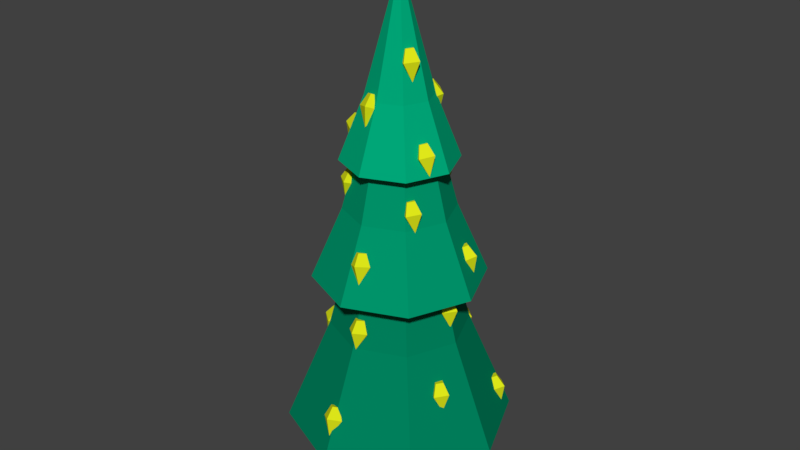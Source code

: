 # Source: ChristmasTree.blend  (saved by Blender 2.79.0; exported with 4.5.12 LTS)
import bpy
from mathutils import Matrix  # noqa: F401  (used for matrix-valued properties, if any)

bpy.ops.wm.read_factory_settings(use_empty=True)
scene = bpy.context.scene
scene.name = 'Scene'

# ---- collections
col_collection_1 = bpy.data.collections.new('Collection 1'); scene.collection.children.link(col_collection_1)

# ---- materials (node trees are filled in below, after node groups)
mat_material_005 = bpy.data.materials.new('Material.005')
mat_material_005.alpha_threshold = 0.0
mat_material_005.use_transparent_shadow = False
mat_material_005.diffuse_color = (0.7402, 0.8, 0.01017, 1.0)
mat_material_005.roughness = 0.5
mat_material_005.specular_intensity = 0.4375
mat_material_002 = bpy.data.materials.new('Material.002')
mat_material_002.alpha_threshold = 0.0
mat_material_002.use_transparent_shadow = False
mat_material_002.diffuse_color = (0.315, 0.1087, 0.0, 1.0)
mat_material_002.roughness = 0.5
mat_material_002.specular_intensity = 0.03125
mat_material_003 = bpy.data.materials.new('Material.003')
mat_material_003.alpha_threshold = 0.0
mat_material_003.use_transparent_shadow = False
mat_material_003.diffuse_color = (0.0, 0.3108, 0.1512, 1.0)
mat_material_003.roughness = 0.5
mat_material_003.specular_intensity = 0.01042
mat_material_001 = bpy.data.materials.new('Material.001')
mat_material_001.alpha_threshold = 0.0
mat_material_001.use_transparent_shadow = False
mat_material_001.diffuse_color = (0.0, 0.2286, 0.1124, 1.0)
mat_material_001.roughness = 0.5
mat_material_001.specular_intensity = 0.01042
mat_material_004 = bpy.data.materials.new('Material.004')
mat_material_004.alpha_threshold = 0.0
mat_material_004.use_transparent_shadow = False
mat_material_004.diffuse_color = (0.0, 0.4109, 0.1982, 1.0)
mat_material_004.roughness = 0.5
mat_material_004.specular_intensity = 0.01042

# ---- material node trees

# ---- world
world_world = bpy.data.worlds.new('World'); scene.world = world_world
world_world.color = (0.05088, 0.05088, 0.05088)
world_world.use_sun_shadow = False
world_world.sun_shadow_jitter_overblur = 0.0
world_world.cycles.sampling_method = 'MANUAL'

# ---- meshes
me_cylinder_001 = bpy.data.meshes.new('Cylinder.001')
me_cylinder_001.from_pydata([(-1.799e-08, 0.3392, -1.0), (-1.799e-08, 0.3392, 1.0), (0.5878, 0.809, -0.181), (0.5878, 0.809, 0.181), (0.3226, 0.1048, -1.0), (0.3226, 0.1048, 1.0), (0.9511, -0.309, -0.181), (0.9511, -0.309, 0.181), (0.1994, -0.2744, -1.0), (0.1994, -0.2744, 1.0), (-1.172e-07, -1.0, -0.181), (-1.172e-07, -1.0, 0.181), (-0.1994, -0.2744, -1.0), (-0.1994, -0.2744, 1.0), (-0.9511, -0.309, -0.181), (-0.9511, -0.309, 0.181), (-0.3226, 0.1048, -1.0), (-0.3226, 0.1048, 1.0), (-0.5878, 0.809, -0.181), (-0.5878, 0.809, 0.181)], [], [(0, 1, 3, 2), (2, 3, 5, 4), (4, 5, 7, 6), (6, 7, 9, 8), (8, 9, 11, 10), (10, 11, 13, 12), (12, 13, 15, 14), (14, 15, 17, 16), (3, 1, 19, 17, 15, 13, 11, 9, 7, 5), (16, 17, 19, 18), (18, 19, 1, 0), (0, 2, 4, 6, 8, 10, 12, 14, 16, 18)])
me_cylinder_001.materials.append(mat_material_005)
me_cylinder_001.use_remesh_preserve_volume = False
me_cylinder_001.use_remesh_preserve_attributes = False
me_cylinder_001.use_mirror_vertex_groups = False
me_cylinder_001.update()
me_diamond_024 = bpy.data.meshes.new('Diamond.024')
me_diamond_024.from_pydata([(0.0, 0.0, 1.43), (0.0, 0.0, -2.12), (0.63, 0.0, 1.43), (1.24, 0.0, 0.0), (2.98e-08, -0.63, 1.43), (5.96e-08, -1.24, 0.0), (-0.63, -5.508e-08, 1.43), (-1.24, -1.084e-07, 0.0), (2.98e-08, 0.63, 1.43), (5.96e-08, 1.24, 0.0)], [], [(3, 1, 9), (1, 3, 5), (1, 5, 7), (1, 7, 9), (2, 3, 9, 8), (3, 2, 4, 5), (5, 4, 6, 7), (7, 6, 8, 9), (0, 2, 8), (2, 0, 4), (4, 0, 6), (6, 0, 8)])
me_diamond_024.materials.append(mat_material_005)
me_diamond_024.use_remesh_preserve_volume = False
me_diamond_024.use_remesh_preserve_attributes = False
me_diamond_024.use_mirror_vertex_groups = False
me_diamond_024.update()
me_diamond_023 = bpy.data.meshes.new('Diamond.023')
me_diamond_023.from_pydata([(0.0, 0.0, 1.43), (0.0, 0.0, -2.12), (0.63, 0.0, 1.43), (1.24, 0.0, 0.0), (2.98e-08, -0.63, 1.43), (5.96e-08, -1.24, 0.0), (-0.63, -5.508e-08, 1.43), (-1.24, -1.084e-07, 0.0), (2.98e-08, 0.63, 1.43), (5.96e-08, 1.24, 0.0)], [], [(3, 1, 9), (1, 3, 5), (1, 5, 7), (1, 7, 9), (2, 3, 9, 8), (3, 2, 4, 5), (5, 4, 6, 7), (7, 6, 8, 9), (0, 2, 8), (2, 0, 4), (4, 0, 6), (6, 0, 8)])
me_diamond_023.materials.append(mat_material_005)
me_diamond_023.use_remesh_preserve_volume = False
me_diamond_023.use_remesh_preserve_attributes = False
me_diamond_023.use_mirror_vertex_groups = False
me_diamond_023.update()
me_diamond_022 = bpy.data.meshes.new('Diamond.022')
me_diamond_022.from_pydata([(0.0, 0.0, 1.43), (0.0, 0.0, -2.12), (0.63, 0.0, 1.43), (1.24, 0.0, 0.0), (2.98e-08, -0.63, 1.43), (5.96e-08, -1.24, 0.0), (-0.63, -5.508e-08, 1.43), (-1.24, -1.084e-07, 0.0), (2.98e-08, 0.63, 1.43), (5.96e-08, 1.24, 0.0)], [], [(3, 1, 9), (1, 3, 5), (1, 5, 7), (1, 7, 9), (2, 3, 9, 8), (3, 2, 4, 5), (5, 4, 6, 7), (7, 6, 8, 9), (0, 2, 8), (2, 0, 4), (4, 0, 6), (6, 0, 8)])
me_diamond_022.materials.append(mat_material_005)
me_diamond_022.use_remesh_preserve_volume = False
me_diamond_022.use_remesh_preserve_attributes = False
me_diamond_022.use_mirror_vertex_groups = False
me_diamond_022.update()
me_diamond_021 = bpy.data.meshes.new('Diamond.021')
me_diamond_021.from_pydata([(0.0, 0.0, 1.43), (0.0, 0.0, -2.12), (0.63, 0.0, 1.43), (1.24, 0.0, 0.0), (2.98e-08, -0.63, 1.43), (5.96e-08, -1.24, 0.0), (-0.63, -5.508e-08, 1.43), (-1.24, -1.084e-07, 0.0), (2.98e-08, 0.63, 1.43), (5.96e-08, 1.24, 0.0)], [], [(3, 1, 9), (1, 3, 5), (1, 5, 7), (1, 7, 9), (2, 3, 9, 8), (3, 2, 4, 5), (5, 4, 6, 7), (7, 6, 8, 9), (0, 2, 8), (2, 0, 4), (4, 0, 6), (6, 0, 8)])
me_diamond_021.materials.append(mat_material_005)
me_diamond_021.use_remesh_preserve_volume = False
me_diamond_021.use_remesh_preserve_attributes = False
me_diamond_021.use_mirror_vertex_groups = False
me_diamond_021.update()
me_diamond_020 = bpy.data.meshes.new('Diamond.020')
me_diamond_020.from_pydata([(0.0, 0.0, 1.43), (0.0, 0.0, -2.12), (0.63, 0.0, 1.43), (1.24, 0.0, 0.0), (2.98e-08, -0.63, 1.43), (5.96e-08, -1.24, 0.0), (-0.63, -5.508e-08, 1.43), (-1.24, -1.084e-07, 0.0), (2.98e-08, 0.63, 1.43), (5.96e-08, 1.24, 0.0)], [], [(3, 1, 9), (1, 3, 5), (1, 5, 7), (1, 7, 9), (2, 3, 9, 8), (3, 2, 4, 5), (5, 4, 6, 7), (7, 6, 8, 9), (0, 2, 8), (2, 0, 4), (4, 0, 6), (6, 0, 8)])
me_diamond_020.materials.append(mat_material_005)
me_diamond_020.use_remesh_preserve_volume = False
me_diamond_020.use_remesh_preserve_attributes = False
me_diamond_020.use_mirror_vertex_groups = False
me_diamond_020.update()
me_diamond_019 = bpy.data.meshes.new('Diamond.019')
me_diamond_019.from_pydata([(0.0, 0.0, 1.43), (0.0, 0.0, -2.12), (0.63, 0.0, 1.43), (1.24, 0.0, 0.0), (2.98e-08, -0.63, 1.43), (5.96e-08, -1.24, 0.0), (-0.63, -5.508e-08, 1.43), (-1.24, -1.084e-07, 0.0), (2.98e-08, 0.63, 1.43), (5.96e-08, 1.24, 0.0)], [], [(3, 1, 9), (1, 3, 5), (1, 5, 7), (1, 7, 9), (2, 3, 9, 8), (3, 2, 4, 5), (5, 4, 6, 7), (7, 6, 8, 9), (0, 2, 8), (2, 0, 4), (4, 0, 6), (6, 0, 8)])
me_diamond_019.materials.append(mat_material_005)
me_diamond_019.use_remesh_preserve_volume = False
me_diamond_019.use_remesh_preserve_attributes = False
me_diamond_019.use_mirror_vertex_groups = False
me_diamond_019.update()
me_diamond_018 = bpy.data.meshes.new('Diamond.018')
me_diamond_018.from_pydata([(0.0, 0.0, 1.43), (0.0, 0.0, -2.12), (0.63, 0.0, 1.43), (1.24, 0.0, 0.0), (2.98e-08, -0.63, 1.43), (5.96e-08, -1.24, 0.0), (-0.63, -5.508e-08, 1.43), (-1.24, -1.084e-07, 0.0), (2.98e-08, 0.63, 1.43), (5.96e-08, 1.24, 0.0)], [], [(3, 1, 9), (1, 3, 5), (1, 5, 7), (1, 7, 9), (2, 3, 9, 8), (3, 2, 4, 5), (5, 4, 6, 7), (7, 6, 8, 9), (0, 2, 8), (2, 0, 4), (4, 0, 6), (6, 0, 8)])
me_diamond_018.materials.append(mat_material_005)
me_diamond_018.use_remesh_preserve_volume = False
me_diamond_018.use_remesh_preserve_attributes = False
me_diamond_018.use_mirror_vertex_groups = False
me_diamond_018.update()
me_diamond_017 = bpy.data.meshes.new('Diamond.017')
me_diamond_017.from_pydata([(0.0, 0.0, 1.43), (0.0, 0.0, -2.12), (0.63, 0.0, 1.43), (1.24, 0.0, 0.0), (2.98e-08, -0.63, 1.43), (5.96e-08, -1.24, 0.0), (-0.63, -5.508e-08, 1.43), (-1.24, -1.084e-07, 0.0), (2.98e-08, 0.63, 1.43), (5.96e-08, 1.24, 0.0)], [], [(3, 1, 9), (1, 3, 5), (1, 5, 7), (1, 7, 9), (2, 3, 9, 8), (3, 2, 4, 5), (5, 4, 6, 7), (7, 6, 8, 9), (0, 2, 8), (2, 0, 4), (4, 0, 6), (6, 0, 8)])
me_diamond_017.materials.append(mat_material_005)
me_diamond_017.use_remesh_preserve_volume = False
me_diamond_017.use_remesh_preserve_attributes = False
me_diamond_017.use_mirror_vertex_groups = False
me_diamond_017.update()
me_diamond_016 = bpy.data.meshes.new('Diamond.016')
me_diamond_016.from_pydata([(0.0, 0.0, 1.43), (0.0, 0.0, -2.12), (0.63, 0.0, 1.43), (1.24, 0.0, 0.0), (2.98e-08, -0.63, 1.43), (5.96e-08, -1.24, 0.0), (-0.63, -5.508e-08, 1.43), (-1.24, -1.084e-07, 0.0), (2.98e-08, 0.63, 1.43), (5.96e-08, 1.24, 0.0)], [], [(3, 1, 9), (1, 3, 5), (1, 5, 7), (1, 7, 9), (2, 3, 9, 8), (3, 2, 4, 5), (5, 4, 6, 7), (7, 6, 8, 9), (0, 2, 8), (2, 0, 4), (4, 0, 6), (6, 0, 8)])
me_diamond_016.materials.append(mat_material_005)
me_diamond_016.use_remesh_preserve_volume = False
me_diamond_016.use_remesh_preserve_attributes = False
me_diamond_016.use_mirror_vertex_groups = False
me_diamond_016.update()
me_diamond_015 = bpy.data.meshes.new('Diamond.015')
me_diamond_015.from_pydata([(0.0, 0.0, 1.43), (0.0, 0.0, -2.12), (0.63, 0.0, 1.43), (1.24, 0.0, 0.0), (2.98e-08, -0.63, 1.43), (5.96e-08, -1.24, 0.0), (-0.63, -5.508e-08, 1.43), (-1.24, -1.084e-07, 0.0), (2.98e-08, 0.63, 1.43), (5.96e-08, 1.24, 0.0)], [], [(3, 1, 9), (1, 3, 5), (1, 5, 7), (1, 7, 9), (2, 3, 9, 8), (3, 2, 4, 5), (5, 4, 6, 7), (7, 6, 8, 9), (0, 2, 8), (2, 0, 4), (4, 0, 6), (6, 0, 8)])
me_diamond_015.materials.append(mat_material_005)
me_diamond_015.use_remesh_preserve_volume = False
me_diamond_015.use_remesh_preserve_attributes = False
me_diamond_015.use_mirror_vertex_groups = False
me_diamond_015.update()
me_diamond_014 = bpy.data.meshes.new('Diamond.014')
me_diamond_014.from_pydata([(0.0, 0.0, 1.43), (0.0, 0.0, -2.12), (0.63, 0.0, 1.43), (1.24, 0.0, 0.0), (2.98e-08, -0.63, 1.43), (5.96e-08, -1.24, 0.0), (-0.63, -5.508e-08, 1.43), (-1.24, -1.084e-07, 0.0), (2.98e-08, 0.63, 1.43), (5.96e-08, 1.24, 0.0)], [], [(3, 1, 9), (1, 3, 5), (1, 5, 7), (1, 7, 9), (2, 3, 9, 8), (3, 2, 4, 5), (5, 4, 6, 7), (7, 6, 8, 9), (0, 2, 8), (2, 0, 4), (4, 0, 6), (6, 0, 8)])
me_diamond_014.materials.append(mat_material_005)
me_diamond_014.use_remesh_preserve_volume = False
me_diamond_014.use_remesh_preserve_attributes = False
me_diamond_014.use_mirror_vertex_groups = False
me_diamond_014.update()
me_diamond_013 = bpy.data.meshes.new('Diamond.013')
me_diamond_013.from_pydata([(0.0, 0.0, 1.43), (0.0, 0.0, -2.12), (0.63, 0.0, 1.43), (1.24, 0.0, 0.0), (2.98e-08, -0.63, 1.43), (5.96e-08, -1.24, 0.0), (-0.63, -5.508e-08, 1.43), (-1.24, -1.084e-07, 0.0), (2.98e-08, 0.63, 1.43), (5.96e-08, 1.24, 0.0)], [], [(3, 1, 9), (1, 3, 5), (1, 5, 7), (1, 7, 9), (2, 3, 9, 8), (3, 2, 4, 5), (5, 4, 6, 7), (7, 6, 8, 9), (0, 2, 8), (2, 0, 4), (4, 0, 6), (6, 0, 8)])
me_diamond_013.materials.append(mat_material_005)
me_diamond_013.use_remesh_preserve_volume = False
me_diamond_013.use_remesh_preserve_attributes = False
me_diamond_013.use_mirror_vertex_groups = False
me_diamond_013.update()
me_diamond_012 = bpy.data.meshes.new('Diamond.012')
me_diamond_012.from_pydata([(0.0, 0.0, 1.43), (0.0, 0.0, -2.12), (0.63, 0.0, 1.43), (1.24, 0.0, 0.0), (2.98e-08, -0.63, 1.43), (5.96e-08, -1.24, 0.0), (-0.63, -5.508e-08, 1.43), (-1.24, -1.084e-07, 0.0), (2.98e-08, 0.63, 1.43), (5.96e-08, 1.24, 0.0)], [], [(3, 1, 9), (1, 3, 5), (1, 5, 7), (1, 7, 9), (2, 3, 9, 8), (3, 2, 4, 5), (5, 4, 6, 7), (7, 6, 8, 9), (0, 2, 8), (2, 0, 4), (4, 0, 6), (6, 0, 8)])
me_diamond_012.materials.append(mat_material_005)
me_diamond_012.use_remesh_preserve_volume = False
me_diamond_012.use_remesh_preserve_attributes = False
me_diamond_012.use_mirror_vertex_groups = False
me_diamond_012.update()
me_diamond_011 = bpy.data.meshes.new('Diamond.011')
me_diamond_011.from_pydata([(0.0, 0.0, 1.43), (0.0, 0.0, -2.12), (0.63, 0.0, 1.43), (1.24, 0.0, 0.0), (2.98e-08, -0.63, 1.43), (5.96e-08, -1.24, 0.0), (-0.63, -5.508e-08, 1.43), (-1.24, -1.084e-07, 0.0), (2.98e-08, 0.63, 1.43), (5.96e-08, 1.24, 0.0)], [], [(3, 1, 9), (1, 3, 5), (1, 5, 7), (1, 7, 9), (2, 3, 9, 8), (3, 2, 4, 5), (5, 4, 6, 7), (7, 6, 8, 9), (0, 2, 8), (2, 0, 4), (4, 0, 6), (6, 0, 8)])
me_diamond_011.materials.append(mat_material_005)
me_diamond_011.use_remesh_preserve_volume = False
me_diamond_011.use_remesh_preserve_attributes = False
me_diamond_011.use_mirror_vertex_groups = False
me_diamond_011.update()
me_diamond_010 = bpy.data.meshes.new('Diamond.010')
me_diamond_010.from_pydata([(0.0, 0.0, 1.43), (0.0, 0.0, -2.12), (0.63, 0.0, 1.43), (1.24, 0.0, 0.0), (2.98e-08, -0.63, 1.43), (5.96e-08, -1.24, 0.0), (-0.63, -5.508e-08, 1.43), (-1.24, -1.084e-07, 0.0), (2.98e-08, 0.63, 1.43), (5.96e-08, 1.24, 0.0)], [], [(3, 1, 9), (1, 3, 5), (1, 5, 7), (1, 7, 9), (2, 3, 9, 8), (3, 2, 4, 5), (5, 4, 6, 7), (7, 6, 8, 9), (0, 2, 8), (2, 0, 4), (4, 0, 6), (6, 0, 8)])
me_diamond_010.materials.append(mat_material_005)
me_diamond_010.use_remesh_preserve_volume = False
me_diamond_010.use_remesh_preserve_attributes = False
me_diamond_010.use_mirror_vertex_groups = False
me_diamond_010.update()
me_diamond_009 = bpy.data.meshes.new('Diamond.009')
me_diamond_009.from_pydata([(0.0, 0.0, 1.43), (0.0, 0.0, -2.12), (0.63, 0.0, 1.43), (1.24, 0.0, 0.0), (2.98e-08, -0.63, 1.43), (5.96e-08, -1.24, 0.0), (-0.63, -5.508e-08, 1.43), (-1.24, -1.084e-07, 0.0), (2.98e-08, 0.63, 1.43), (5.96e-08, 1.24, 0.0)], [], [(3, 1, 9), (1, 3, 5), (1, 5, 7), (1, 7, 9), (2, 3, 9, 8), (3, 2, 4, 5), (5, 4, 6, 7), (7, 6, 8, 9), (0, 2, 8), (2, 0, 4), (4, 0, 6), (6, 0, 8)])
me_diamond_009.materials.append(mat_material_005)
me_diamond_009.use_remesh_preserve_volume = False
me_diamond_009.use_remesh_preserve_attributes = False
me_diamond_009.use_mirror_vertex_groups = False
me_diamond_009.update()
me_diamond_008 = bpy.data.meshes.new('Diamond.008')
me_diamond_008.from_pydata([(0.0, 0.0, 1.43), (0.0, 0.0, -2.12), (0.63, 0.0, 1.43), (1.24, 0.0, 0.0), (2.98e-08, -0.63, 1.43), (5.96e-08, -1.24, 0.0), (-0.63, -5.508e-08, 1.43), (-1.24, -1.084e-07, 0.0), (2.98e-08, 0.63, 1.43), (5.96e-08, 1.24, 0.0)], [], [(3, 1, 9), (1, 3, 5), (1, 5, 7), (1, 7, 9), (2, 3, 9, 8), (3, 2, 4, 5), (5, 4, 6, 7), (7, 6, 8, 9), (0, 2, 8), (2, 0, 4), (4, 0, 6), (6, 0, 8)])
me_diamond_008.materials.append(mat_material_005)
me_diamond_008.use_remesh_preserve_volume = False
me_diamond_008.use_remesh_preserve_attributes = False
me_diamond_008.use_mirror_vertex_groups = False
me_diamond_008.update()
me_diamond_007 = bpy.data.meshes.new('Diamond.007')
me_diamond_007.from_pydata([(0.0, 0.0, 1.43), (0.0, 0.0, -2.12), (0.63, 0.0, 1.43), (1.24, 0.0, 0.0), (2.98e-08, -0.63, 1.43), (5.96e-08, -1.24, 0.0), (-0.63, -5.508e-08, 1.43), (-1.24, -1.084e-07, 0.0), (2.98e-08, 0.63, 1.43), (5.96e-08, 1.24, 0.0)], [], [(3, 1, 9), (1, 3, 5), (1, 5, 7), (1, 7, 9), (2, 3, 9, 8), (3, 2, 4, 5), (5, 4, 6, 7), (7, 6, 8, 9), (0, 2, 8), (2, 0, 4), (4, 0, 6), (6, 0, 8)])
me_diamond_007.materials.append(mat_material_005)
me_diamond_007.use_remesh_preserve_volume = False
me_diamond_007.use_remesh_preserve_attributes = False
me_diamond_007.use_mirror_vertex_groups = False
me_diamond_007.update()
me_diamond_006 = bpy.data.meshes.new('Diamond.006')
me_diamond_006.from_pydata([(0.0, 0.0, 1.43), (0.0, 0.0, -2.12), (0.63, 0.0, 1.43), (1.24, 0.0, 0.0), (2.98e-08, -0.63, 1.43), (5.96e-08, -1.24, 0.0), (-0.63, -5.508e-08, 1.43), (-1.24, -1.084e-07, 0.0), (2.98e-08, 0.63, 1.43), (5.96e-08, 1.24, 0.0)], [], [(3, 1, 9), (1, 3, 5), (1, 5, 7), (1, 7, 9), (2, 3, 9, 8), (3, 2, 4, 5), (5, 4, 6, 7), (7, 6, 8, 9), (0, 2, 8), (2, 0, 4), (4, 0, 6), (6, 0, 8)])
me_diamond_006.materials.append(mat_material_005)
me_diamond_006.use_remesh_preserve_volume = False
me_diamond_006.use_remesh_preserve_attributes = False
me_diamond_006.use_mirror_vertex_groups = False
me_diamond_006.update()
me_diamond_005 = bpy.data.meshes.new('Diamond.005')
me_diamond_005.from_pydata([(0.0, 0.0, 1.43), (0.0, 0.0, -2.12), (0.63, 0.0, 1.43), (1.24, 0.0, 0.0), (2.98e-08, -0.63, 1.43), (5.96e-08, -1.24, 0.0), (-0.63, -5.508e-08, 1.43), (-1.24, -1.084e-07, 0.0), (2.98e-08, 0.63, 1.43), (5.96e-08, 1.24, 0.0)], [], [(3, 1, 9), (1, 3, 5), (1, 5, 7), (1, 7, 9), (2, 3, 9, 8), (3, 2, 4, 5), (5, 4, 6, 7), (7, 6, 8, 9), (0, 2, 8), (2, 0, 4), (4, 0, 6), (6, 0, 8)])
me_diamond_005.materials.append(mat_material_005)
me_diamond_005.use_remesh_preserve_volume = False
me_diamond_005.use_remesh_preserve_attributes = False
me_diamond_005.use_mirror_vertex_groups = False
me_diamond_005.update()
me_diamond_004 = bpy.data.meshes.new('Diamond.004')
me_diamond_004.from_pydata([(0.0, 0.0, 1.43), (0.0, 0.0, -2.12), (0.63, 0.0, 1.43), (1.24, 0.0, 0.0), (2.98e-08, -0.63, 1.43), (5.96e-08, -1.24, 0.0), (-0.63, -5.508e-08, 1.43), (-1.24, -1.084e-07, 0.0), (2.98e-08, 0.63, 1.43), (5.96e-08, 1.24, 0.0)], [], [(3, 1, 9), (1, 3, 5), (1, 5, 7), (1, 7, 9), (2, 3, 9, 8), (3, 2, 4, 5), (5, 4, 6, 7), (7, 6, 8, 9), (0, 2, 8), (2, 0, 4), (4, 0, 6), (6, 0, 8)])
me_diamond_004.materials.append(mat_material_005)
me_diamond_004.use_remesh_preserve_volume = False
me_diamond_004.use_remesh_preserve_attributes = False
me_diamond_004.use_mirror_vertex_groups = False
me_diamond_004.update()
me_diamond_003 = bpy.data.meshes.new('Diamond.003')
me_diamond_003.from_pydata([(0.0, 0.0, 1.43), (0.0, 0.0, -2.12), (0.63, 0.0, 1.43), (1.24, 0.0, 0.0), (2.98e-08, -0.63, 1.43), (5.96e-08, -1.24, 0.0), (-0.63, -5.508e-08, 1.43), (-1.24, -1.084e-07, 0.0), (2.98e-08, 0.63, 1.43), (5.96e-08, 1.24, 0.0)], [], [(3, 1, 9), (1, 3, 5), (1, 5, 7), (1, 7, 9), (2, 3, 9, 8), (3, 2, 4, 5), (5, 4, 6, 7), (7, 6, 8, 9), (0, 2, 8), (2, 0, 4), (4, 0, 6), (6, 0, 8)])
me_diamond_003.materials.append(mat_material_005)
me_diamond_003.use_remesh_preserve_volume = False
me_diamond_003.use_remesh_preserve_attributes = False
me_diamond_003.use_mirror_vertex_groups = False
me_diamond_003.update()
me_diamond_002 = bpy.data.meshes.new('Diamond.002')
me_diamond_002.from_pydata([(0.0, 0.0, 1.43), (0.0, 0.0, -2.12), (0.63, 0.0, 1.43), (1.24, 0.0, 0.0), (2.98e-08, -0.63, 1.43), (5.96e-08, -1.24, 0.0), (-0.63, -5.508e-08, 1.43), (-1.24, -1.084e-07, 0.0), (2.98e-08, 0.63, 1.43), (5.96e-08, 1.24, 0.0)], [], [(3, 1, 9), (1, 3, 5), (1, 5, 7), (1, 7, 9), (2, 3, 9, 8), (3, 2, 4, 5), (5, 4, 6, 7), (7, 6, 8, 9), (0, 2, 8), (2, 0, 4), (4, 0, 6), (6, 0, 8)])
me_diamond_002.materials.append(mat_material_005)
me_diamond_002.use_remesh_preserve_volume = False
me_diamond_002.use_remesh_preserve_attributes = False
me_diamond_002.use_mirror_vertex_groups = False
me_diamond_002.update()
me_diamond_001 = bpy.data.meshes.new('Diamond.001')
me_diamond_001.from_pydata([(0.0, 0.0, 1.43), (0.0, 0.0, -2.12), (0.63, 0.0, 1.43), (1.24, 0.0, 0.0), (2.98e-08, -0.63, 1.43), (5.96e-08, -1.24, 0.0), (-0.63, -5.508e-08, 1.43), (-1.24, -1.084e-07, 0.0), (2.98e-08, 0.63, 1.43), (5.96e-08, 1.24, 0.0)], [], [(3, 1, 9), (1, 3, 5), (1, 5, 7), (1, 7, 9), (2, 3, 9, 8), (3, 2, 4, 5), (5, 4, 6, 7), (7, 6, 8, 9), (0, 2, 8), (2, 0, 4), (4, 0, 6), (6, 0, 8)])
me_diamond_001.materials.append(mat_material_005)
me_diamond_001.use_remesh_preserve_volume = False
me_diamond_001.use_remesh_preserve_attributes = False
me_diamond_001.use_mirror_vertex_groups = False
me_diamond_001.update()
me_diamond = bpy.data.meshes.new('Diamond')
me_diamond.from_pydata([(0.0, 0.0, 1.43), (0.0, 0.0, -2.12), (0.63, 0.0, 1.43), (1.24, 0.0, 0.0), (2.98e-08, -0.63, 1.43), (5.96e-08, -1.24, 0.0), (-0.63, -5.508e-08, 1.43), (-1.24, -1.084e-07, 0.0), (2.98e-08, 0.63, 1.43), (5.96e-08, 1.24, 0.0)], [], [(3, 1, 9), (1, 3, 5), (1, 5, 7), (1, 7, 9), (2, 3, 9, 8), (3, 2, 4, 5), (5, 4, 6, 7), (7, 6, 8, 9), (0, 2, 8), (2, 0, 4), (4, 0, 6), (6, 0, 8)])
me_diamond.materials.append(mat_material_005)
me_diamond.use_remesh_preserve_volume = False
me_diamond.use_remesh_preserve_attributes = False
me_diamond.use_mirror_vertex_groups = False
me_diamond.update()
me_cylinder = bpy.data.meshes.new('Cylinder')
me_cylinder.from_pydata([(0.0, 1.0, -1.0), (-1.671e-09, 0.7757, 2.031), (0.7071, 0.7071, -1.0), (0.5485, 0.5485, 2.031), (1.0, -4.371e-08, -1.0), (0.7757, -3.224e-08, 2.031), (0.7071, -0.7071, -1.0), (0.5485, -0.5485, 2.031), (-8.742e-08, -1.0, -1.0), (-6.949e-08, -0.7757, 2.031), (-0.7071, -0.7071, -1.0), (-0.5485, -0.5485, 2.031), (-1.0, 1.192e-08, -1.0), (-0.7757, 1.092e-08, 2.031), (-0.7071, 0.7071, -1.0), (-0.5485, 0.5485, 2.031)], [], [(0, 1, 3, 2), (2, 3, 5, 4), (4, 5, 7, 6), (6, 7, 9, 8), (8, 9, 11, 10), (10, 11, 13, 12), (3, 1, 15, 13, 11, 9, 7, 5), (12, 13, 15, 14), (14, 15, 1, 0), (0, 2, 4, 6, 8, 10, 12, 14)])
me_cylinder.materials.append(mat_material_002)
me_cylinder.use_remesh_preserve_volume = False
me_cylinder.use_remesh_preserve_attributes = False
me_cylinder.use_mirror_vertex_groups = False
me_cylinder.update()
me_cone_002 = bpy.data.meshes.new('Cone.002')
me_cone_002.from_pydata([(4.454e-09, 1.598, -1.955), (1.13, 1.13, -1.955), (1.598, -7.43e-08, -1.955), (1.13, -1.13, -1.955), (-1.352e-07, -1.598, -1.955), (-1.13, -1.13, -1.955), (-1.598, 1.46e-08, -1.955), (-1.13, 1.13, -1.955), (0.0, 0.0, 1.0), (1.022e-07, 2.5, -3.0), (1.768, 1.768, -3.0), (2.5, -1.205e-07, -3.0), (1.768, -1.768, -3.0), (-1.164e-07, -2.5, -3.0), (-1.768, -1.768, -3.0), (-2.5, 1.864e-08, -3.0), (-1.768, 1.768, -3.0)], [], [(0, 8, 1), (1, 8, 2), (2, 8, 3), (3, 8, 4), (4, 8, 5), (5, 8, 6), (6, 8, 7), (7, 8, 0), (5, 6, 15, 14), (9, 10, 11, 12, 13, 14, 15, 16), (0, 1, 10, 9), (4, 5, 14, 13), (3, 4, 13, 12), (2, 3, 12, 11), (1, 2, 11, 10), (7, 0, 9, 16), (6, 7, 16, 15)])
me_cone_002.materials.append(mat_material_003)
me_cone_002.use_remesh_preserve_volume = False
me_cone_002.use_remesh_preserve_attributes = False
me_cone_002.use_mirror_vertex_groups = False
me_cone_002.update()
me_cone_001 = bpy.data.meshes.new('Cone.001')
me_cone_001.from_pydata([(-9.884e-10, 1.517, -1.827), (1.073, 1.073, -1.827), (1.517, -7.059e-08, -1.827), (1.073, -1.073, -1.827), (-1.336e-07, -1.517, -1.827), (-1.073, -1.073, -1.827), (-1.517, 1.38e-08, -1.827), (-1.073, 1.073, -1.827), (0.0, 0.0, 1.0), (1.022e-07, 2.5, -3.0), (1.768, 1.768, -3.0), (2.5, -1.205e-07, -3.0), (1.768, -1.768, -3.0), (-1.164e-07, -2.5, -3.0), (-1.768, -1.768, -3.0), (-2.5, 1.864e-08, -3.0), (-1.768, 1.768, -3.0)], [], [(0, 8, 1), (1, 8, 2), (2, 8, 3), (3, 8, 4), (4, 8, 5), (5, 8, 6), (6, 8, 7), (7, 8, 0), (5, 6, 15, 14), (9, 10, 11, 12, 13, 14, 15, 16), (0, 1, 10, 9), (4, 5, 14, 13), (3, 4, 13, 12), (2, 3, 12, 11), (1, 2, 11, 10), (7, 0, 9, 16), (6, 7, 16, 15)])
me_cone_001.materials.append(mat_material_001)
me_cone_001.use_remesh_preserve_volume = False
me_cone_001.use_remesh_preserve_attributes = False
me_cone_001.use_mirror_vertex_groups = False
me_cone_001.update()
me_cone = bpy.data.meshes.new('Cone')
me_cone.from_pydata([(3.158e-09, 1.424, -1.627), (1.007, 1.007, -1.627), (1.424, -6.54e-08, -1.627), (1.007, -1.007, -1.627), (-1.213e-07, -1.424, -1.627), (-1.007, -1.007, -1.627), (-1.424, 1.382e-08, -1.627), (-1.007, 1.007, -1.627), (0.0, 0.0, 1.0), (1.022e-07, 2.5, -3.0), (1.768, 1.768, -3.0), (2.5, -1.205e-07, -3.0), (1.768, -1.768, -3.0), (-1.164e-07, -2.5, -3.0), (-1.768, -1.768, -3.0), (-2.5, 1.864e-08, -3.0), (-1.768, 1.768, -3.0)], [], [(0, 8, 1), (1, 8, 2), (2, 8, 3), (3, 8, 4), (4, 8, 5), (5, 8, 6), (6, 8, 7), (7, 8, 0), (5, 6, 15, 14), (9, 10, 11, 12, 13, 14, 15, 16), (0, 1, 10, 9), (4, 5, 14, 13), (3, 4, 13, 12), (2, 3, 12, 11), (1, 2, 11, 10), (7, 0, 9, 16), (6, 7, 16, 15)])
me_cone.materials.append(mat_material_004)
me_cone.use_remesh_preserve_volume = False
me_cone.use_remesh_preserve_attributes = False
me_cone.use_mirror_vertex_groups = False
me_cone.update()

# ---- objects
ob_cylinder_001 = bpy.data.objects.new('Cylinder.001', me_cylinder_001)
ob_diamond_024 = bpy.data.objects.new('Diamond.024', me_diamond_024)
ob_diamond_023 = bpy.data.objects.new('Diamond.023', me_diamond_023)
ob_diamond_022 = bpy.data.objects.new('Diamond.022', me_diamond_022)
ob_diamond_021 = bpy.data.objects.new('Diamond.021', me_diamond_021)
ob_diamond_020 = bpy.data.objects.new('Diamond.020', me_diamond_020)
ob_diamond_019 = bpy.data.objects.new('Diamond.019', me_diamond_019)
ob_diamond_018 = bpy.data.objects.new('Diamond.018', me_diamond_018)
ob_diamond_017 = bpy.data.objects.new('Diamond.017', me_diamond_017)
ob_diamond_016 = bpy.data.objects.new('Diamond.016', me_diamond_016)
ob_diamond_015 = bpy.data.objects.new('Diamond.015', me_diamond_015)
ob_diamond_014 = bpy.data.objects.new('Diamond.014', me_diamond_014)
ob_diamond_013 = bpy.data.objects.new('Diamond.013', me_diamond_013)
ob_diamond_012 = bpy.data.objects.new('Diamond.012', me_diamond_012)
ob_diamond_011 = bpy.data.objects.new('Diamond.011', me_diamond_011)
ob_diamond_010 = bpy.data.objects.new('Diamond.010', me_diamond_010)
ob_diamond_009 = bpy.data.objects.new('Diamond.009', me_diamond_009)
ob_diamond_008 = bpy.data.objects.new('Diamond.008', me_diamond_008)
ob_diamond_007 = bpy.data.objects.new('Diamond.007', me_diamond_007)
ob_diamond_006 = bpy.data.objects.new('Diamond.006', me_diamond_006)
ob_diamond_005 = bpy.data.objects.new('Diamond.005', me_diamond_005)
ob_diamond_004 = bpy.data.objects.new('Diamond.004', me_diamond_004)
ob_diamond_003 = bpy.data.objects.new('Diamond.003', me_diamond_003)
ob_diamond_002 = bpy.data.objects.new('Diamond.002', me_diamond_002)
ob_diamond_001 = bpy.data.objects.new('Diamond.001', me_diamond_001)
ob_diamond = bpy.data.objects.new('Diamond', me_diamond)
ob_cylinder = bpy.data.objects.new('Cylinder', me_cylinder)
ob_cone_002 = bpy.data.objects.new('Cone.002', me_cone_002)
ob_cone_001 = bpy.data.objects.new('Cone.001', me_cone_001)
ob_cone = bpy.data.objects.new('Cone', me_cone)

# ---- transforms, parenting, visibility, modifiers, constraints
ob_cylinder_001.location = (2.98e-08, 0.0, 11.78)
ob_cylinder_001.rotation_euler = (-1.571, -0.0, 0.0)
ob_cylinder_001.scale = (0.516, 0.516, 0.05545)
ob_cylinder_001.lineart.crease_threshold = 0.0
ob_diamond_024.location = (-0.471, 0.2056, 9.619)
ob_diamond_024.rotation_euler = (0.111, 0.255, 0.2214)
ob_diamond_024.scale = (0.1847, 0.1847, 0.1847)
ob_diamond_024.lineart.crease_threshold = 0.0
ob_diamond_023.location = (0.4193, -0.1975, 9.822)
ob_diamond_023.rotation_euler = (-0.1128, -0.2122, 0.1001)
ob_diamond_023.scale = (0.1847, 0.1847, 0.1847)
ob_diamond_023.lineart.crease_threshold = 0.0
ob_diamond_022.location = (-0.9201, -0.2965, 8.2)
ob_diamond_022.rotation_euler = (-0.08939, 0.3269, 0.2033)
ob_diamond_022.scale = (0.1847, 0.1847, 0.1847)
ob_diamond_022.lineart.crease_threshold = 0.0
ob_diamond_021.location = (-0.1694, -0.6961, 8.906)
ob_diamond_021.rotation_euler = (-0.4163, 0.07158, 0.1949)
ob_diamond_021.scale = (0.1847, 0.1847, 0.1847)
ob_diamond_021.lineart.crease_threshold = 0.0
ob_diamond_020.location = (0.9445, -0.3667, 8.063)
ob_diamond_020.rotation_euler = (-0.1268, -0.3415, 0.1389)
ob_diamond_020.scale = (0.1847, 0.1847, 0.1847)
ob_diamond_020.lineart.crease_threshold = 0.0
ob_diamond_019.location = (0.4013, 0.5707, 8.98)
ob_diamond_019.rotation_euler = (0.3373, -0.1427, 0.05441)
ob_diamond_019.scale = (0.1847, 0.1847, 0.1847)
ob_diamond_019.lineart.crease_threshold = 0.0
ob_diamond_018.location = (-0.4393, 0.7703, 8.431)
ob_diamond_018.rotation_euler = (0.3173, 0.2392, 0.3184)
ob_diamond_018.scale = (0.1847, 0.1847, 0.1847)
ob_diamond_018.lineart.crease_threshold = 0.0
ob_diamond_017.location = (1.387, 0.51, 5.669)
ob_diamond_017.rotation_euler = (0.1103, -0.3455, 0.1001)
ob_diamond_017.scale = (0.1847, 0.1847, 0.1847)
ob_diamond_017.lineart.crease_threshold = 0.0
ob_diamond_016.location = (-0.7598, -0.678, 7.18)
ob_diamond_016.rotation_euler = (-0.1985, 0.1676, 0.1041)
ob_diamond_016.scale = (0.1847, 0.1847, 0.1847)
ob_diamond_016.lineart.crease_threshold = 0.0
ob_diamond_015.location = (0.176, -1.445, 5.855)
ob_diamond_015.rotation_euler = (-0.3606, -0.09939, 0.2)
ob_diamond_015.scale = (0.1847, 0.1847, 0.1847)
ob_diamond_015.lineart.crease_threshold = 0.0
ob_diamond_014.location = (0.8466, -0.6416, 6.914)
ob_diamond_014.rotation_euler = (-0.09362, -0.2496, 0.1117)
ob_diamond_014.scale = (0.1847, 0.1847, 0.1847)
ob_diamond_014.lineart.crease_threshold = 0.0
ob_diamond_013.location = (0.4101, 0.8652, 7.2)
ob_diamond_013.rotation_euler = (0.2601, -0.1195, 0.1458)
ob_diamond_013.scale = (0.1847, 0.1847, 0.1847)
ob_diamond_013.lineart.crease_threshold = 0.0
ob_diamond_012.location = (0.1829, 1.544, 5.62)
ob_diamond_012.rotation_euler = (0.3947, -0.1983, 0.2113)
ob_diamond_012.scale = (0.1847, 0.1847, 0.1847)
ob_diamond_012.lineart.crease_threshold = 0.0
ob_diamond_011.location = (-0.8889, 0.6906, 6.683)
ob_diamond_011.rotation_euler = (0.157, 0.3227, 0.2388)
ob_diamond_011.scale = (0.1847, 0.1847, 0.1847)
ob_diamond_011.lineart.crease_threshold = 0.0
ob_diamond_010.location = (-1.593, 0.09616, 5.59)
ob_diamond_010.rotation_euler = (0.1757, 0.3495, 0.2639)
ob_diamond_010.scale = (0.1847, 0.1847, 0.1847)
ob_diamond_010.lineart.crease_threshold = 0.0
ob_diamond_009.location = (0.04713, -1.399, 4.239)
ob_diamond_009.rotation_euler = (-0.2736, -0.02019, 0.05962)
ob_diamond_009.scale = (0.1847, 0.1847, 0.1847)
ob_diamond_009.lineart.crease_threshold = 0.0
ob_diamond_008.location = (1.315, -0.01128, 4.608)
ob_diamond_008.rotation_euler = (-0.08344, -0.204, 0.05086)
ob_diamond_008.scale = (0.1847, 0.1847, 0.1847)
ob_diamond_008.lineart.crease_threshold = 0.0
ob_diamond_007.location = (1.687, 1.333, 2.151)
ob_diamond_007.rotation_euler = (0.09463, -0.3266, 0.03273)
ob_diamond_007.scale = (0.1847, 0.1847, 0.1847)
ob_diamond_007.lineart.crease_threshold = 0.0
ob_diamond_006.location = (0.7247, 1.324, 3.619)
ob_diamond_006.rotation_euler = (0.2823, -0.1477, 0.07116)
ob_diamond_006.scale = (0.1847, 0.1847, 0.1847)
ob_diamond_006.lineart.crease_threshold = 0.0
ob_diamond_005.location = (-0.5229, 1.859, 2.542)
ob_diamond_005.rotation_euler = (0.2981, 0.05163, 0.157)
ob_diamond_005.scale = (0.1847, 0.1847, 0.1847)
ob_diamond_005.lineart.crease_threshold = 0.0
ob_diamond_004.location = (-0.9291, 0.9032, 4.67)
ob_diamond_004.rotation_euler = (0.2067, 0.1463, 0.1352)
ob_diamond_004.scale = (0.1847, 0.1847, 0.1847)
ob_diamond_004.lineart.crease_threshold = 0.0
ob_diamond_003.location = (-2.013, 0.154, 2.539)
ob_diamond_003.rotation_euler = (0.05066, 0.3757, 0.1407)
ob_diamond_003.scale = (0.1847, 0.1847, 0.1847)
ob_diamond_003.lineart.crease_threshold = 0.0
ob_diamond_002.location = (-1.265, -0.7427, 3.741)
ob_diamond_002.rotation_euler = (-0.1776, 0.3169, 0.1052)
ob_diamond_002.scale = (0.1847, 0.1847, 0.1847)
ob_diamond_002.lineart.crease_threshold = 0.0
ob_diamond_001.location = (-0.07082, -2.109, 2.392)
ob_diamond_001.rotation_euler = (-0.4212, -0.02412, 0.09336)
ob_diamond_001.scale = (0.1847, 0.1847, 0.1847)
ob_diamond_001.lineart.crease_threshold = 0.0
ob_diamond.location = (1.625, -0.6396, 2.985)
ob_diamond.rotation_euler = (-0.09472, -0.2289, 0.05849)
ob_diamond.scale = (0.1847, 0.1847, 0.1847)
ob_diamond.lineart.crease_threshold = 0.0
ob_cylinder.location = (0.0, 0.0, 0.5156)
ob_cylinder.scale = (1.069, 1.069, 0.5244)
ob_cylinder.lineart.crease_threshold = 0.0
ob_cone_002.location = (0.0, 0.0, 9.528)
ob_cone_002.scale = (0.75, 0.75, 1.5)
ob_cone_002.lineart.crease_threshold = 0.0
ob_cone_001.location = (0.0, 0.0, 7.528)
ob_cone_001.scale = (1.0, 1.0, 2.0)
ob_cone_001.lineart.crease_threshold = 0.0
ob_cone.location = (0.0, 0.0, 10.67)
ob_cone.scale = (0.5, 0.5, 1.0)
ob_cone.lineart.crease_threshold = 0.0

# ---- collection membership
col_collection_1.objects.link(ob_cylinder_001)
col_collection_1.objects.link(ob_diamond_024)
col_collection_1.objects.link(ob_diamond_023)
col_collection_1.objects.link(ob_diamond_022)
col_collection_1.objects.link(ob_diamond_021)
col_collection_1.objects.link(ob_diamond_020)
col_collection_1.objects.link(ob_diamond_019)
col_collection_1.objects.link(ob_diamond_018)
col_collection_1.objects.link(ob_diamond_017)
col_collection_1.objects.link(ob_diamond_016)
col_collection_1.objects.link(ob_diamond_015)
col_collection_1.objects.link(ob_diamond_014)
col_collection_1.objects.link(ob_diamond_013)
col_collection_1.objects.link(ob_diamond_012)
col_collection_1.objects.link(ob_diamond_011)
col_collection_1.objects.link(ob_diamond_010)
col_collection_1.objects.link(ob_diamond_009)
col_collection_1.objects.link(ob_diamond_008)
col_collection_1.objects.link(ob_diamond_007)
col_collection_1.objects.link(ob_diamond_006)
col_collection_1.objects.link(ob_diamond_005)
col_collection_1.objects.link(ob_diamond_004)
col_collection_1.objects.link(ob_diamond_003)
col_collection_1.objects.link(ob_diamond_002)
col_collection_1.objects.link(ob_diamond_001)
col_collection_1.objects.link(ob_diamond)
col_collection_1.objects.link(ob_cylinder)
col_collection_1.objects.link(ob_cone_002)
col_collection_1.objects.link(ob_cone_001)
col_collection_1.objects.link(ob_cone)

# ---- scene / render settings (as saved in the file)
scene.frame_start = 1; scene.frame_end = 250; scene.frame_set(1)
scene.render.engine = 'BLENDER_EEVEE_NEXT'
scene.render.resolution_percentage = 50
scene.render.dither_intensity = 0.0
scene.cycles.use_denoising = False
scene.cycles.samples = 128
scene.cycles.sampling_pattern = 'TABULATED_SOBOL'
scene.cycles.use_adaptive_sampling = False
scene.cycles.use_light_tree = False
scene.cycles.blur_glossy = 0.0
scene.cycles.sample_clamp_indirect = 0.0
scene.view_settings.view_transform = 'Standard'
bpy.context.view_layer.update()

# ---- added for rendering (the .blend has no active camera and no usable light): camera, sun
cam_auto = bpy.data.cameras.new('AutoCamera')
cam_auto.lens = 50.0
cam_auto.sensor_width = 36.0
cam_auto.clip_end = 1000.0
ob_auto_camera = bpy.data.objects.new('AutoCamera', cam_auto)
scene.collection.objects.link(ob_auto_camera)
ob_auto_camera.location = (13.1317, -15.758, 16.6496)
ob_auto_camera.rotation_euler = (1.09748, -7.21219e-08, 0.694738)
scene.camera = ob_auto_camera
light_auto_sun = bpy.data.lights.new('AutoSun', 'SUN')
light_auto_sun.energy = 3.0
light_auto_sun.angle = 0.0523599
ob_auto_sun = bpy.data.objects.new('AutoSun', light_auto_sun)
scene.collection.objects.link(ob_auto_sun)
ob_auto_sun.rotation_euler = (0.872665, 0.174533, 0.523599)
bpy.context.view_layer.update()
